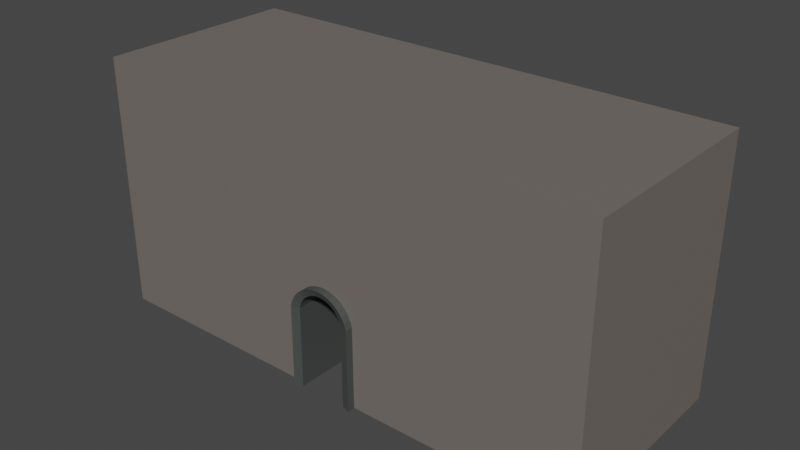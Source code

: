 # Source: BLENDFILE_Tunnel_.blend  (saved by Blender 2.92.15; exported with 4.5.12 LTS)
import bpy
from mathutils import Matrix  # noqa: F401  (used for matrix-valued properties, if any)

bpy.ops.wm.read_factory_settings(use_empty=True)
scene = bpy.context.scene
scene.name = 'Scene'

# ---- collections
col_collection = bpy.data.collections.new('Collection'); scene.collection.children.link(col_collection)

# ---- materials (node trees are filled in below, after node groups)
mat_stonedark = bpy.data.materials.new('StoneDark')
mat_stonedark.use_transparent_shadow = False
mat_stone = bpy.data.materials.new('Stone')
mat_stone.use_transparent_shadow = False

# ---- material node trees
mat_stonedark.use_nodes = True; mat_stonedark.node_tree.nodes.clear()
_N = mat_stonedark.node_tree.nodes; _L = mat_stonedark.node_tree.links
n0 = _N.new('ShaderNodeBsdfPrincipled'); n0.name = 'Principled BSDF'; n0.location = (10, 300)
n0.distribution = 'GGX'
n0.subsurface_method = 'BURLEY'
n0.inputs[0].default_value = (0.06268, 0.06992, 0.06517, 1.0)
n0.inputs[3].default_value = 1.45
n0.inputs[27].default_value = (0.0, 0.0, 0.0, 1.0)
n0.inputs[28].default_value = 1.0
n1 = _N.new('ShaderNodeOutputMaterial'); n1.name = 'Material Output'; n1.location = (300, 300)
_L.new(n0.outputs[0], n1.inputs[0])
n1.is_active_output = True
mat_stone.use_nodes = True; mat_stone.node_tree.nodes.clear()
_N = mat_stone.node_tree.nodes; _L = mat_stone.node_tree.links
n0 = _N.new('ShaderNodeBsdfPrincipled'); n0.name = 'Principled BSDF'; n0.location = (10, 300)
n0.distribution = 'GGX'
n0.subsurface_method = 'BURLEY'
n0.inputs[0].default_value = (0.1712, 0.149, 0.136, 1.0)
n0.inputs[3].default_value = 1.45
n0.inputs[27].default_value = (0.0, 0.0, 0.0, 1.0)
n0.inputs[28].default_value = 1.0
n1 = _N.new('ShaderNodeOutputMaterial'); n1.name = 'Material Output'; n1.location = (300, 300)
_L.new(n0.outputs[0], n1.inputs[0])
n1.is_active_output = True

# ---- world
world_world = bpy.data.worlds.new('World'); scene.world = world_world
world_world.use_nodes = True; world_world.node_tree.nodes.clear()
_N = world_world.node_tree.nodes; _L = world_world.node_tree.links
n0 = _N.new('ShaderNodeOutputWorld'); n0.name = 'World Output'; n0.location = (300, 300)
n1 = _N.new('ShaderNodeBackground'); n1.name = 'Background'; n1.location = (10, 300)
n1.inputs[0].default_value = (0.05088, 0.05088, 0.05088, 1.0)
_L.new(n1.outputs[0], n0.inputs[0])
n0.is_active_output = True
world_world.color = (0.05088, 0.05088, 0.05088)
world_world.use_sun_shadow = False
world_world.sun_shadow_jitter_overblur = 0.0

# ---- meshes
me_cube = bpy.data.meshes.new('Cube')
me_cube.from_pydata([(-10.0, 0.0, 0.0), (-10.0, 0.0, 10.0), (-10.0, 8.0, 0.0), (-10.0, 8.0, 10.0), (10.0, 0.0, 0.0), (10.0, 0.0, 10.0), (10.0, 8.0, 0.0), (10.0, 8.0, 10.0), (0.0, 0.0, 4.0), (0.0, 8.0, 4.0), (0.1951, 0.0, 3.981), (0.1951, 8.0, 3.981), (0.3827, 0.0, 3.924), (0.3827, 8.0, 3.924), (0.5556, 0.0, 3.831), (0.5556, 8.0, 3.831), (0.7071, 0.0, 3.707), (0.7071, 8.0, 3.707), (0.8315, 8.0, 3.556), (0.8315, 0.0, 3.556), (0.9239, 8.0, 3.383), (0.9239, 0.0, 3.383), (0.9808, 8.0, 3.195), (0.9808, 0.0, 3.195), (0.9954, 8.0, 0.0), (0.9954, 0.0, 0.0), (-0.9954, 8.0, 0.0), (-0.9954, 0.0, 0.0), (-0.9808, 0.0, 3.195), (-0.9808, 8.0, 3.195), (-0.9239, 8.0, 3.383), (-0.9239, 0.0, 3.383), (-0.8315, 8.0, 3.556), (-0.8315, 0.0, 3.556), (-0.7071, 8.0, 3.707), (-0.7071, 0.0, 3.707), (-0.5556, 0.0, 3.831), (-0.5556, 8.0, 3.831), (-0.3827, 0.0, 3.924), (-0.3827, 8.0, 3.924), (-0.1951, 0.0, 3.981), (-0.1951, 8.0, 3.981), (-2.467e-08, -0.3, 4.222), (-2.467e-08, 8.2, 4.222), (0.2489, -0.3, 4.198), (0.2489, 8.2, 4.198), (0.4883, -0.3, 4.125), (0.4883, 8.2, 4.125), (0.7089, -0.3, 4.007), (0.7089, 8.2, 4.007), (0.9022, -0.3, 3.848), (0.9022, 8.2, 3.848), (1.061, 8.2, 3.655), (1.061, -0.3, 3.655), (1.179, 8.2, 3.434), (1.179, -0.3, 3.434), (1.251, 8.2, 3.195), (1.251, -0.3, 3.195), (1.27, 8.2, 0.0), (1.27, -0.3, 0.0), (-1.27, 8.2, 0.0), (-1.27, -0.3, 0.0), (-1.251, -0.3, 3.195), (-1.251, 8.2, 3.195), (-1.179, 8.2, 3.434), (-1.179, -0.3, 3.434), (-1.061, 8.2, 3.655), (-1.061, -0.3, 3.655), (-0.9022, 8.2, 3.848), (-0.9022, -0.3, 3.848), (-0.7089, -0.3, 4.007), (-0.7089, 8.2, 4.007), (-0.4883, -0.3, 4.125), (-0.4883, 8.2, 4.125), (-0.2489, -0.3, 4.198), (-0.2489, 8.2, 4.198), (4.836e-09, -0.2, 3.956), (4.836e-09, 8.2, 3.956), (0.1845, -0.2, 3.938), (0.1845, 8.2, 3.938), (0.362, -0.2, 3.884), (0.362, 8.2, 3.884), (0.5255, -0.2, 3.797), (0.5255, 8.2, 3.797), (0.6689, -0.2, 3.679), (0.6689, 8.2, 3.679), (0.7865, 8.2, 3.536), (0.7865, -0.2, 3.536), (0.8739, 8.2, 3.373), (0.8739, -0.2, 3.373), (0.9277, 8.2, 3.195), (0.9277, -0.2, 3.195), (0.9416, 8.2, 0.0), (0.9416, -0.2, 0.0), (-0.9416, 8.2, 0.0), (-0.9416, -0.2, 0.0), (-0.9277, -0.2, 3.195), (-0.9277, 8.2, 3.195), (-0.8739, 8.2, 3.373), (-0.8739, -0.2, 3.373), (-0.7865, 8.2, 3.536), (-0.7865, -0.2, 3.536), (-0.6689, 8.2, 3.679), (-0.6689, -0.2, 3.679), (-0.5255, -0.2, 3.797), (-0.5255, 8.2, 3.797), (-0.362, -0.2, 3.884), (-0.362, 8.2, 3.884), (-0.1845, -0.2, 3.938), (-0.1845, 8.2, 3.938)], [], [(0, 1, 3, 2), (6, 7, 5, 4), (7, 3, 1, 5), (8, 9, 11, 10), (11, 13, 12, 10), (13, 15, 14, 12), (15, 17, 16, 14), (16, 17, 18, 19), (19, 18, 20, 21), (21, 20, 22, 23), (25, 23, 22, 24), (28, 27, 26, 29), (28, 29, 30, 31), (31, 30, 32, 33), (33, 32, 34, 35), (34, 37, 36, 35), (37, 39, 38, 36), (39, 41, 40, 38), (8, 40, 41, 9), (26, 2, 3, 7, 6, 24, 22, 20, 18, 17, 15, 13, 11, 9, 41, 39, 37, 34, 32, 30, 29), (25, 4, 5, 1, 0, 27, 28, 31, 33, 35, 36, 38, 40, 8, 10, 12, 14, 16, 19, 21, 23), (6, 4, 25, 24), (0, 2, 26, 27), (42, 44, 45, 43), (45, 44, 46, 47), (47, 46, 48, 49), (49, 48, 50, 51), (50, 53, 52, 51), (53, 55, 54, 52), (55, 57, 56, 54), (59, 58, 56, 57), (62, 63, 60, 61), (62, 65, 64, 63), (65, 67, 66, 64), (67, 69, 68, 66), (68, 69, 70, 71), (71, 70, 72, 73), (73, 72, 74, 75), (42, 43, 75, 74), (76, 77, 79, 78), (79, 81, 80, 78), (81, 83, 82, 80), (83, 85, 84, 82), (84, 85, 86, 87), (87, 86, 88, 89), (89, 88, 90, 91), (93, 91, 90, 92), (96, 95, 94, 97), (96, 97, 98, 99), (99, 98, 100, 101), (101, 100, 102, 103), (102, 105, 104, 103), (105, 107, 106, 104), (107, 109, 108, 106), (76, 108, 109, 77), (55, 53, 87, 89), (64, 66, 100, 98), (54, 56, 90, 88), (74, 72, 106, 108), (46, 44, 78, 80), (42, 74, 108, 76), (47, 49, 83, 81), (67, 65, 99, 101), (57, 55, 89, 91), (75, 43, 77, 109), (66, 68, 102, 100), (59, 57, 91, 93), (48, 46, 80, 82), (56, 58, 92, 90), (49, 51, 85, 83), (69, 67, 101, 103), (58, 59, 93, 92), (68, 71, 105, 102), (62, 61, 95, 96), (50, 48, 82, 84), (61, 60, 94, 95), (51, 52, 86, 85), (70, 69, 103, 104), (60, 63, 97, 94), (71, 73, 107, 105), (43, 45, 79, 77), (53, 50, 84, 87), (63, 64, 98, 97), (52, 54, 88, 86), (72, 70, 104, 106), (44, 42, 76, 78), (73, 75, 109, 107), (45, 47, 81, 79), (65, 62, 96, 99)])
me_cube.polygons.foreach_set('material_index', [1, 1, 1, 1, 1, 1, 1, 1, 1, 1, 1, 1, 1, 1, 1, 1, 1, 1, 1, 1, 1, 1, 1, 0, 0, 0, 0, 0, 0, 0, 0, 0, 0, 0, 0, 0, 0, 0, 0, 0, 0, 0, 0, 0, 0, 0, 0, 0, 0, 0, 0, 0, 0, 0, 0, 0, 0, 0, 0, 0, 0, 0, 0, 0, 0, 0, 0, 0, 0, 0, 0, 0, 0, 0, 0, 0, 0, 0, 0, 0, 0, 0, 0, 0, 0, 0, 0, 0, 0])
_uv = me_cube.uv_layers.new(name='UVMap')
_uv.uv.foreach_set('vector', [0.375, 0.0, 0.625, 0.0, 0.625, 0.25, 0.375, 0.25, 0.375, 0.5, 0.625, 0.5, 0.625, 0.75, 0.375, 0.75, 0.625, 0.5, 0.875, 0.5, 0.875, 0.75, 0.625, 0.75, 1.0, 0.95, 1.0, 0.55, 0.9688, 0.55, 0.9688, 0.95, 0.9688, 0.55, 0.9375, 0.55, 0.9375, 0.95, 0.9688, 0.95, 0.9375, 0.55, 0.9062, 0.55, 0.9062, 0.95, 0.9375, 0.95, 0.9062, 0.55, 0.875, 0.55, 0.875, 0.95, 0.9062, 0.95, 0.875, 0.95, 0.875, 0.55, 0.8438, 0.55, 0.8438, 0.95, 0.8438, 0.95, 0.8438, 0.55, 0.8125, 0.55, 0.8125, 0.95, 0.8125, 0.95, 0.8125, 0.55, 0.7812, 0.55, 0.7812, 0.95, 0.7574, 0.95, 0.7812, 0.95, 0.7812, 0.55, 0.7574, 0.55, 0.2187, 0.95, 0.2426, 0.95, 0.2426, 0.55, 0.2188, 0.55, 0.2188, 0.95, 0.2187, 0.55, 0.1875, 0.55, 0.1875, 0.95, 0.1875, 0.95, 0.1875, 0.55, 0.1562, 0.55, 0.1562, 0.95, 0.1562, 0.95, 0.1562, 0.55, 0.125, 0.55, 0.125, 0.95, 0.125, 0.55, 0.09375, 0.55, 0.09375, 0.95, 0.125, 0.95, 0.09375, 0.55, 0.0625, 0.55, 0.0625, 0.95, 0.09375, 0.95, 0.0625, 0.55, 0.03125, 0.55, 0.03125, 0.95, 0.0625, 0.95, 0.0, 0.95, 0.03125, 0.95, 0.03125, 0.55, 0.0, 0.55, 0.375, 0.3626, 0.375, 0.25, 0.625, 0.25, 0.625, 0.5, 0.375, 0.5, 0.375, 0.3874, 0.4549, 0.3873, 0.4596, 0.3865, 0.4639, 0.3854, 0.4677, 0.3838, 0.4708, 0.3819, 0.4731, 0.3798, 0.4745, 0.3774, 0.475, 0.375, 0.4745, 0.3726, 0.4731, 0.3702, 0.4708, 0.3681, 0.4677, 0.3662, 0.4639, 0.3646, 0.4596, 0.3635, 0.4549, 0.3627, 0.375, 0.8626, 0.375, 0.75, 0.625, 0.75, 0.625, 1.0, 0.375, 1.0, 0.375, 0.8874, 0.4549, 0.8873, 0.4596, 0.8865, 0.4639, 0.8854, 0.4677, 0.8838, 0.4708, 0.8819, 0.4731, 0.8798, 0.4745, 0.8774, 0.475, 0.875, 0.4745, 0.8726, 0.4731, 0.8702, 0.4708, 0.8681, 0.4677, 0.8662, 0.4639, 0.8646, 0.4596, 0.8635, 0.4549, 0.8627, 0.375, 0.5, 0.375, 0.75, 0.2624, 0.75, 0.2624, 0.5, 0.125, 0.75, 0.125, 0.5, 0.2376, 0.5, 0.2376, 0.75, 1.0, 0.95, 0.9688, 0.95, 0.9688, 0.55, 1.0, 0.55, 0.9688, 0.55, 0.9688, 0.95, 0.9375, 0.95, 0.9375, 0.55, 0.9375, 0.55, 0.9375, 0.95, 0.9062, 0.95, 0.9062, 0.55, 0.9062, 0.55, 0.9062, 0.95, 0.875, 0.95, 0.875, 0.55, 0.875, 0.95, 0.8438, 0.95, 0.8438, 0.55, 0.875, 0.55, 0.8438, 0.95, 0.8125, 0.95, 0.8125, 0.55, 0.8438, 0.55, 0.8125, 0.95, 0.7812, 0.95, 0.7812, 0.55, 0.8125, 0.55, 0.7574, 0.95, 0.7574, 0.55, 0.7812, 0.55, 0.7812, 0.95, 0.2187, 0.95, 0.2188, 0.55, 0.2426, 0.55, 0.2426, 0.95, 0.2188, 0.95, 0.1875, 0.95, 0.1875, 0.55, 0.2187, 0.55, 0.1875, 0.95, 0.1562, 0.95, 0.1562, 0.55, 0.1875, 0.55, 0.1562, 0.95, 0.125, 0.95, 0.125, 0.55, 0.1562, 0.55, 0.125, 0.55, 0.125, 0.95, 0.09375, 0.95, 0.09375, 0.55, 0.09375, 0.55, 0.09375, 0.95, 0.0625, 0.95, 0.0625, 0.55, 0.0625, 0.55, 0.0625, 0.95, 0.03125, 0.95, 0.03125, 0.55, 0.0, 0.95, 0.0, 0.55, 0.03125, 0.55, 0.03125, 0.95, 1.0, 0.95, 1.0, 0.55, 0.9688, 0.55, 0.9688, 0.95, 0.9688, 0.55, 0.9375, 0.55, 0.9375, 0.95, 0.9688, 0.95, 0.9375, 0.55, 0.9062, 0.55, 0.9062, 0.95, 0.9375, 0.95, 0.9062, 0.55, 0.875, 0.55, 0.875, 0.95, 0.9062, 0.95, 0.875, 0.95, 0.875, 0.55, 0.8438, 0.55, 0.8438, 0.95, 0.8438, 0.95, 0.8438, 0.55, 0.8125, 0.55, 0.8125, 0.95, 0.8125, 0.95, 0.8125, 0.55, 0.7812, 0.55, 0.7812, 0.95, 0.7574, 0.95, 0.7812, 0.95, 0.7812, 0.55, 0.7574, 0.55, 0.2187, 0.95, 0.2426, 0.95, 0.2426, 0.55, 0.2188, 0.55, 0.2188, 0.95, 0.2187, 0.55, 0.1875, 0.55, 0.1875, 0.95, 0.1875, 0.95, 0.1875, 0.55, 0.1562, 0.55, 0.1562, 0.95, 0.1562, 0.95, 0.1562, 0.55, 0.125, 0.55, 0.125, 0.95, 0.125, 0.55, 0.09375, 0.55, 0.09375, 0.95, 0.125, 0.95, 0.09375, 0.55, 0.0625, 0.55, 0.0625, 0.95, 0.09375, 0.95, 0.0625, 0.55, 0.03125, 0.55, 0.03125, 0.95, 0.0625, 0.95, 0.0, 0.95, 0.03125, 0.95, 0.03125, 0.55, 0.0, 0.55, 0.8125, 0.95, 0.8438, 0.95, 0.8438, 0.95, 0.8125, 0.95, 0.1875, 0.55, 0.1562, 0.55, 0.1562, 0.55, 0.1875, 0.55, 0.8125, 0.55, 0.7812, 0.55, 0.7812, 0.55, 0.8125, 0.55, 0.03125, 0.95, 0.0625, 0.95, 0.0625, 0.95, 0.03125, 0.95, 0.9375, 0.95, 0.9688, 0.95, 0.9688, 0.95, 0.9375, 0.95, 0.0, 0.95, 0.03125, 0.95, 0.03125, 0.95, 0.0, 0.95, 0.9375, 0.55, 0.9062, 0.55, 0.9062, 0.55, 0.9375, 0.55, 0.1562, 0.95, 0.1875, 0.95, 0.1875, 0.95, 0.1562, 0.95, 0.7812, 0.95, 0.8125, 0.95, 0.8125, 0.95, 0.7812, 0.95, 0.03125, 0.55, 0.0, 0.55, 0.0, 0.55, 0.03125, 0.55, 0.1562, 0.55, 0.125, 0.55, 0.125, 0.55, 0.1562, 0.55, 0.7574, 0.95, 0.7812, 0.95, 0.7812, 0.95, 0.7574, 0.95, 0.9062, 0.95, 0.9375, 0.95, 0.9375, 0.95, 0.9062, 0.95, 0.7812, 0.55, 0.7574, 0.55, 0.7574, 0.55, 0.7812, 0.55, 0.9062, 0.55, 0.875, 0.55, 0.875, 0.55, 0.9062, 0.55, 0.125, 0.95, 0.1562, 0.95, 0.1562, 0.95, 0.125, 0.95, 0.7574, 0.55, 0.7574, 0.95, 0.7574, 0.95, 0.7574, 0.55, 0.125, 0.55, 0.09375, 0.55, 0.09375, 0.55, 0.125, 0.55, 0.2187, 0.95, 0.2426, 0.95, 0.2426, 0.95, 0.2187, 0.95, 0.875, 0.95, 0.9062, 0.95, 0.9062, 0.95, 0.875, 0.95, 0.2426, 0.95, 0.2426, 0.55, 0.2426, 0.55, 0.2426, 0.95, 0.875, 0.55, 0.8438, 0.55, 0.8438, 0.55, 0.875, 0.55, 0.09375, 0.95, 0.125, 0.95, 0.125, 0.95, 0.09375, 0.95, 0.2426, 0.55, 0.2188, 0.55, 0.2188, 0.55, 0.2426, 0.55, 0.09375, 0.55, 0.0625, 0.55, 0.0625, 0.55, 0.09375, 0.55, 1.0, 0.55, 0.9688, 0.55, 0.9688, 0.55, 1.0, 0.55, 0.8438, 0.95, 0.875, 0.95, 0.875, 0.95, 0.8438, 0.95, 0.2187, 0.55, 0.1875, 0.55, 0.1875, 0.55, 0.2187, 0.55, 0.8438, 0.55, 0.8125, 0.55, 0.8125, 0.55, 0.8438, 0.55, 0.0625, 0.95, 0.09375, 0.95, 0.09375, 0.95, 0.0625, 0.95, 0.9688, 0.95, 1.0, 0.95, 1.0, 0.95, 0.9688, 0.95, 0.0625, 0.55, 0.03125, 0.55, 0.03125, 0.55, 0.0625, 0.55, 0.9688, 0.55, 0.9375, 0.55, 0.9375, 0.55, 0.9688, 0.55, 0.1875, 0.95, 0.2188, 0.95, 0.2188, 0.95, 0.1875, 0.95])
me_cube.materials.append(mat_stonedark)
me_cube.materials.append(mat_stone)
me_cube.use_remesh_fix_poles = True
me_cube.use_remesh_preserve_attributes = False
me_cube.use_mirror_vertex_groups = False
me_cube.update()

# ---- objects
ob_tunnel_001 = bpy.data.objects.new('Tunnel.001', me_cube)
ob_tunnel = bpy.data.objects.new('Tunnel', None)

# ---- transforms, parenting, visibility, modifiers, constraints
ob_tunnel_001.parent = ob_tunnel
ob_tunnel_001.location = (0.0, 0.0, 0.0)
ob_tunnel_001.lineart.crease_threshold = 0.0
ob_tunnel.location = (0.0, 0.0, 0.0)
ob_tunnel.lineart.crease_threshold = 0.0

# ---- collection membership
col_collection.objects.link(ob_tunnel_001)
col_collection.objects.link(ob_tunnel)

# ---- scene / render settings (as saved in the file)
scene.frame_start = 1; scene.frame_end = 30; scene.frame_set(1)
scene.render.engine = 'BLENDER_EEVEE_NEXT'
scene.render.fps = 30
scene.cycles.use_denoising = False
scene.cycles.samples = 128
scene.cycles.sampling_pattern = 'TABULATED_SOBOL'
scene.cycles.use_adaptive_sampling = False
scene.cycles.use_light_tree = False
scene.view_settings.view_transform = 'Filmic'
bpy.context.view_layer.update()

# ---- added for rendering (the .blend has no active camera and no usable light): camera, sun
cam_auto = bpy.data.cameras.new('AutoCamera')
cam_auto.lens = 50.0
cam_auto.sensor_width = 36.0
cam_auto.clip_end = 1000.0
ob_auto_camera = bpy.data.objects.new('AutoCamera', cam_auto)
scene.collection.objects.link(ob_auto_camera)
ob_auto_camera.location = (22.133, -22.6096, 22.7064)
ob_auto_camera.rotation_euler = (1.09748, -7.21219e-08, 0.694738)
scene.camera = ob_auto_camera
light_auto_sun = bpy.data.lights.new('AutoSun', 'SUN')
light_auto_sun.energy = 3.0
light_auto_sun.angle = 0.0523599
ob_auto_sun = bpy.data.objects.new('AutoSun', light_auto_sun)
scene.collection.objects.link(ob_auto_sun)
ob_auto_sun.rotation_euler = (0.872665, 0.174533, 0.523599)
bpy.context.view_layer.update()
